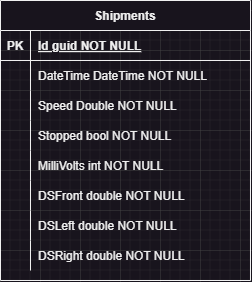

The diagram above was exported from draw.io. Its source (the exported page's mxGraphModel, read from the mxfile embedded in the PNG):
<mxGraphModel dx="444" dy="814" grid="1" gridSize="10" guides="1" tooltips="1" connect="1" arrows="1" fold="1" page="1" pageScale="1" pageWidth="850" pageHeight="1100" math="0" shadow="0" extFonts="Permanent Marker^https://fonts.googleapis.com/css?family=Permanent+Marker">
  <root>
    <mxCell id="0" />
    <mxCell id="1" parent="0" />
    <mxCell id="C-vyLk0tnHw3VtMMgP7b-13" value="Shipments" style="shape=table;startSize=30;container=1;collapsible=1;childLayout=tableLayout;fixedRows=1;rowLines=0;fontStyle=1;align=center;resizeLast=1;" parent="1" vertex="1">
      <mxGeometry x="240" y="190" width="250" height="280" as="geometry" />
    </mxCell>
    <mxCell id="C-vyLk0tnHw3VtMMgP7b-14" value="" style="shape=partialRectangle;collapsible=0;dropTarget=0;pointerEvents=0;fillColor=none;points=[[0,0.5],[1,0.5]];portConstraint=eastwest;top=0;left=0;right=0;bottom=1;" parent="C-vyLk0tnHw3VtMMgP7b-13" vertex="1">
      <mxGeometry y="30" width="250" height="30" as="geometry" />
    </mxCell>
    <mxCell id="C-vyLk0tnHw3VtMMgP7b-15" value="PK" style="shape=partialRectangle;overflow=hidden;connectable=0;fillColor=none;top=0;left=0;bottom=0;right=0;fontStyle=1;" parent="C-vyLk0tnHw3VtMMgP7b-14" vertex="1">
      <mxGeometry width="30" height="30" as="geometry">
        <mxRectangle width="30" height="30" as="alternateBounds" />
      </mxGeometry>
    </mxCell>
    <mxCell id="C-vyLk0tnHw3VtMMgP7b-16" value="Id guid NOT NULL" style="shape=partialRectangle;overflow=hidden;connectable=0;fillColor=none;top=0;left=0;bottom=0;right=0;align=left;spacingLeft=6;fontStyle=5;" parent="C-vyLk0tnHw3VtMMgP7b-14" vertex="1">
      <mxGeometry x="30" width="220" height="30" as="geometry">
        <mxRectangle width="220" height="30" as="alternateBounds" />
      </mxGeometry>
    </mxCell>
    <mxCell id="C-vyLk0tnHw3VtMMgP7b-17" value="" style="shape=partialRectangle;collapsible=0;dropTarget=0;pointerEvents=0;fillColor=none;points=[[0,0.5],[1,0.5]];portConstraint=eastwest;top=0;left=0;right=0;bottom=0;" parent="C-vyLk0tnHw3VtMMgP7b-13" vertex="1">
      <mxGeometry y="60" width="250" height="30" as="geometry" />
    </mxCell>
    <mxCell id="C-vyLk0tnHw3VtMMgP7b-18" value="" style="shape=partialRectangle;overflow=hidden;connectable=0;fillColor=none;top=0;left=0;bottom=0;right=0;" parent="C-vyLk0tnHw3VtMMgP7b-17" vertex="1">
      <mxGeometry width="30" height="30" as="geometry">
        <mxRectangle width="30" height="30" as="alternateBounds" />
      </mxGeometry>
    </mxCell>
    <mxCell id="C-vyLk0tnHw3VtMMgP7b-19" value="DateTime DateTime NOT NULL" style="shape=partialRectangle;overflow=hidden;connectable=0;fillColor=none;top=0;left=0;bottom=0;right=0;align=left;spacingLeft=6;" parent="C-vyLk0tnHw3VtMMgP7b-17" vertex="1">
      <mxGeometry x="30" width="220" height="30" as="geometry">
        <mxRectangle width="220" height="30" as="alternateBounds" />
      </mxGeometry>
    </mxCell>
    <mxCell id="C-vyLk0tnHw3VtMMgP7b-20" value="" style="shape=partialRectangle;collapsible=0;dropTarget=0;pointerEvents=0;fillColor=none;points=[[0,0.5],[1,0.5]];portConstraint=eastwest;top=0;left=0;right=0;bottom=0;" parent="C-vyLk0tnHw3VtMMgP7b-13" vertex="1">
      <mxGeometry y="90" width="250" height="30" as="geometry" />
    </mxCell>
    <mxCell id="C-vyLk0tnHw3VtMMgP7b-21" value="" style="shape=partialRectangle;overflow=hidden;connectable=0;fillColor=none;top=0;left=0;bottom=0;right=0;" parent="C-vyLk0tnHw3VtMMgP7b-20" vertex="1">
      <mxGeometry width="30" height="30" as="geometry">
        <mxRectangle width="30" height="30" as="alternateBounds" />
      </mxGeometry>
    </mxCell>
    <mxCell id="C-vyLk0tnHw3VtMMgP7b-22" value="Speed Double NOT NULL" style="shape=partialRectangle;overflow=hidden;connectable=0;fillColor=none;top=0;left=0;bottom=0;right=0;align=left;spacingLeft=6;" parent="C-vyLk0tnHw3VtMMgP7b-20" vertex="1">
      <mxGeometry x="30" width="220" height="30" as="geometry">
        <mxRectangle width="220" height="30" as="alternateBounds" />
      </mxGeometry>
    </mxCell>
    <mxCell id="9Bga1IpucV5b5RQXS_cx-11" value="" style="shape=partialRectangle;collapsible=0;dropTarget=0;pointerEvents=0;fillColor=none;points=[[0,0.5],[1,0.5]];portConstraint=eastwest;top=0;left=0;right=0;bottom=0;" vertex="1" parent="C-vyLk0tnHw3VtMMgP7b-13">
      <mxGeometry y="120" width="250" height="30" as="geometry" />
    </mxCell>
    <mxCell id="9Bga1IpucV5b5RQXS_cx-12" value="" style="shape=partialRectangle;overflow=hidden;connectable=0;fillColor=none;top=0;left=0;bottom=0;right=0;" vertex="1" parent="9Bga1IpucV5b5RQXS_cx-11">
      <mxGeometry width="30" height="30" as="geometry">
        <mxRectangle width="30" height="30" as="alternateBounds" />
      </mxGeometry>
    </mxCell>
    <mxCell id="9Bga1IpucV5b5RQXS_cx-13" value="Stopped bool NOT NULL" style="shape=partialRectangle;overflow=hidden;connectable=0;fillColor=none;top=0;left=0;bottom=0;right=0;align=left;spacingLeft=6;" vertex="1" parent="9Bga1IpucV5b5RQXS_cx-11">
      <mxGeometry x="30" width="220" height="30" as="geometry">
        <mxRectangle width="220" height="30" as="alternateBounds" />
      </mxGeometry>
    </mxCell>
    <mxCell id="9Bga1IpucV5b5RQXS_cx-14" value="" style="shape=partialRectangle;collapsible=0;dropTarget=0;pointerEvents=0;fillColor=none;points=[[0,0.5],[1,0.5]];portConstraint=eastwest;top=0;left=0;right=0;bottom=0;" vertex="1" parent="C-vyLk0tnHw3VtMMgP7b-13">
      <mxGeometry y="150" width="250" height="30" as="geometry" />
    </mxCell>
    <mxCell id="9Bga1IpucV5b5RQXS_cx-15" value="" style="shape=partialRectangle;overflow=hidden;connectable=0;fillColor=none;top=0;left=0;bottom=0;right=0;" vertex="1" parent="9Bga1IpucV5b5RQXS_cx-14">
      <mxGeometry width="30" height="30" as="geometry">
        <mxRectangle width="30" height="30" as="alternateBounds" />
      </mxGeometry>
    </mxCell>
    <mxCell id="9Bga1IpucV5b5RQXS_cx-16" value="MilliVolts int NOT NULL" style="shape=partialRectangle;overflow=hidden;connectable=0;fillColor=none;top=0;left=0;bottom=0;right=0;align=left;spacingLeft=6;" vertex="1" parent="9Bga1IpucV5b5RQXS_cx-14">
      <mxGeometry x="30" width="220" height="30" as="geometry">
        <mxRectangle width="220" height="30" as="alternateBounds" />
      </mxGeometry>
    </mxCell>
    <mxCell id="9Bga1IpucV5b5RQXS_cx-17" value="" style="shape=partialRectangle;collapsible=0;dropTarget=0;pointerEvents=0;fillColor=none;points=[[0,0.5],[1,0.5]];portConstraint=eastwest;top=0;left=0;right=0;bottom=0;" vertex="1" parent="C-vyLk0tnHw3VtMMgP7b-13">
      <mxGeometry y="180" width="250" height="30" as="geometry" />
    </mxCell>
    <mxCell id="9Bga1IpucV5b5RQXS_cx-18" value="" style="shape=partialRectangle;overflow=hidden;connectable=0;fillColor=none;top=0;left=0;bottom=0;right=0;" vertex="1" parent="9Bga1IpucV5b5RQXS_cx-17">
      <mxGeometry width="30" height="30" as="geometry">
        <mxRectangle width="30" height="30" as="alternateBounds" />
      </mxGeometry>
    </mxCell>
    <mxCell id="9Bga1IpucV5b5RQXS_cx-19" value="DSFront double NOT NULL" style="shape=partialRectangle;overflow=hidden;connectable=0;fillColor=none;top=0;left=0;bottom=0;right=0;align=left;spacingLeft=6;" vertex="1" parent="9Bga1IpucV5b5RQXS_cx-17">
      <mxGeometry x="30" width="220" height="30" as="geometry">
        <mxRectangle width="220" height="30" as="alternateBounds" />
      </mxGeometry>
    </mxCell>
    <mxCell id="9Bga1IpucV5b5RQXS_cx-20" value="" style="shape=partialRectangle;collapsible=0;dropTarget=0;pointerEvents=0;fillColor=none;points=[[0,0.5],[1,0.5]];portConstraint=eastwest;top=0;left=0;right=0;bottom=0;" vertex="1" parent="C-vyLk0tnHw3VtMMgP7b-13">
      <mxGeometry y="210" width="250" height="30" as="geometry" />
    </mxCell>
    <mxCell id="9Bga1IpucV5b5RQXS_cx-21" value="" style="shape=partialRectangle;overflow=hidden;connectable=0;fillColor=none;top=0;left=0;bottom=0;right=0;" vertex="1" parent="9Bga1IpucV5b5RQXS_cx-20">
      <mxGeometry width="30" height="30" as="geometry">
        <mxRectangle width="30" height="30" as="alternateBounds" />
      </mxGeometry>
    </mxCell>
    <mxCell id="9Bga1IpucV5b5RQXS_cx-22" value="DSLeft double NOT NULL" style="shape=partialRectangle;overflow=hidden;connectable=0;fillColor=none;top=0;left=0;bottom=0;right=0;align=left;spacingLeft=6;" vertex="1" parent="9Bga1IpucV5b5RQXS_cx-20">
      <mxGeometry x="30" width="220" height="30" as="geometry">
        <mxRectangle width="220" height="30" as="alternateBounds" />
      </mxGeometry>
    </mxCell>
    <mxCell id="9Bga1IpucV5b5RQXS_cx-23" value="" style="shape=partialRectangle;collapsible=0;dropTarget=0;pointerEvents=0;fillColor=none;points=[[0,0.5],[1,0.5]];portConstraint=eastwest;top=0;left=0;right=0;bottom=0;" vertex="1" parent="C-vyLk0tnHw3VtMMgP7b-13">
      <mxGeometry y="240" width="250" height="30" as="geometry" />
    </mxCell>
    <mxCell id="9Bga1IpucV5b5RQXS_cx-24" value="" style="shape=partialRectangle;overflow=hidden;connectable=0;fillColor=none;top=0;left=0;bottom=0;right=0;" vertex="1" parent="9Bga1IpucV5b5RQXS_cx-23">
      <mxGeometry width="30" height="30" as="geometry">
        <mxRectangle width="30" height="30" as="alternateBounds" />
      </mxGeometry>
    </mxCell>
    <mxCell id="9Bga1IpucV5b5RQXS_cx-25" value="DSRight double NOT NULL" style="shape=partialRectangle;overflow=hidden;connectable=0;fillColor=none;top=0;left=0;bottom=0;right=0;align=left;spacingLeft=6;" vertex="1" parent="9Bga1IpucV5b5RQXS_cx-23">
      <mxGeometry x="30" width="220" height="30" as="geometry">
        <mxRectangle width="220" height="30" as="alternateBounds" />
      </mxGeometry>
    </mxCell>
  </root>
</mxGraphModel>